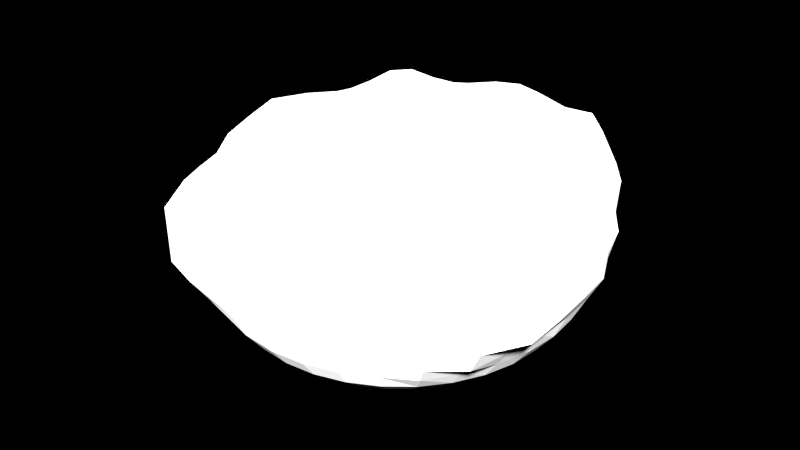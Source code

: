 # Source: wakame.blend  (saved by Blender 2.70.0; exported with 4.5.12 LTS)
import bpy
from mathutils import Matrix  # noqa: F401  (used for matrix-valued properties, if any)

bpy.ops.wm.read_factory_settings(use_empty=True)
scene = bpy.context.scene
scene.name = 'Scene'

# ---- collections
col_collection_1 = bpy.data.collections.new('Collection 1'); scene.collection.children.link(col_collection_1)

# ---- materials (node trees are filled in below, after node groups)
mat_material = bpy.data.materials.new('Material')
mat_material.alpha_threshold = 0.0
mat_material.roughness = 0.5
mat_material.line_color = (0.0, 0.0, 0.0, 1.0)

# ---- material node trees

# ---- world
world_world = bpy.data.worlds.new('World'); scene.world = world_world
world_world.use_nodes = True; world_world.node_tree.nodes.clear()
_N = world_world.node_tree.nodes; _L = world_world.node_tree.links
n0 = _N.new('ShaderNodeOutputWorld'); n0.name = 'World Output'; n0.location = (300, 300)
n0.width = 120
n1 = _N.new('ShaderNodeBackground'); n1.name = 'Background'; n1.location = (10, 300)
n1.width = 150
n2 = _N.new('ShaderNodeRGB'); n2.name = 'RGB'; n2.location = (-180, 300)
n2.outputs[0].default_value = (0.0, 0.0, 0.0, 1.0)
_L.new(n1.outputs[0], n0.inputs[0])
_L.new(n2.outputs[0], n1.inputs[0])
n0.is_active_output = True
world_world.color = (0.0, 0.0, 0.0)
world_world.use_sun_shadow = False
world_world.sun_shadow_jitter_overblur = 0.0
world_world.cycles.sampling_method = 'MANUAL'
world_world.cycles.sample_map_resolution = 256

# ---- meshes
me_sphere = bpy.data.meshes.new('Sphere')
me_sphere.from_pydata([(-0.1917, 0.03845, 0.6529), (-0.3781, 0.07519, 0.6195), (-0.5512, 0.1092, 0.5637), (-0.6964, 0.1385, 0.4719), (-0.8939, 0.171, 0.4275), (-1.102, 0.2085, 0.3669), (-1.113, 0.2106, 0.1832), (-1.092, 0.2071, -0.01967), (-1.003, 0.1994, -0.1455), (-0.9435, 0.1895, -0.2843), (-0.8356, 0.1668, -0.3853), (-0.6936, 0.138, -0.4686), (-0.5449, 0.1084, -0.551), (-0.3753, 0.07466, -0.6122), (-0.1913, 0.03806, -0.65), (-0.1813, 0.07605, 0.6601), (-0.3564, 0.1483, 0.6258), (-0.5184, 0.214, 0.5613), (-0.6605, 0.274, 0.4778), (-0.833, 0.3409, 0.4193), (-1.035, 0.4233, 0.3552), (-1.052, 0.4296, 0.1823), (-1.006, 0.4166, -0.02222), (-0.9813, 0.4123, -0.1703), (-0.927, 0.3907, -0.3095), (-0.8014, 0.3341, -0.3975), (-0.6533, 0.2706, -0.4686), (-0.5133, 0.2126, -0.551), (-0.3536, 0.1464, -0.6122), (-0.1802, 0.07466, -0.65), (-0.1643, 0.1116, 0.6728), (-0.3238, 0.2184, 0.645), (-0.4752, 0.3196, 0.5851), (-0.6089, 0.408, 0.5014), (-0.7488, 0.5003, 0.4178), (-0.8857, 0.5922, 0.3185), (-0.9268, 0.6206, 0.1631), (-0.8939, 0.603, -0.01919), (-0.8664, 0.5812, -0.1603), (-0.8349, 0.5592, -0.3088), (-0.7372, 0.4955, -0.4137), (-0.5891, 0.3938, -0.47), (-0.4619, 0.3087, -0.551), (-0.3182, 0.2126, -0.6122), (-0.1622, 0.1084, -0.65), (3.258e-07, 0.0, -0.6627), (-0.1407, 0.1431, 0.6861), (-0.2797, 0.2816, 0.6689), (-0.4194, 0.4196, 0.6272), (-0.5355, 0.5329, 0.5362), (-0.6483, 0.6469, 0.4274), (-0.7484, 0.7505, 0.3244), (-0.779, 0.7795, 0.1666), (-0.7866, 0.7874, -0.02736), (-0.748, 0.7512, -0.1625), (-0.6864, 0.6844, -0.2844), (-0.6191, 0.6168, -0.4063), (-0.506, 0.5061, -0.4771), (-0.3928, 0.3928, -0.551), (-0.2706, 0.2706, -0.6122), (-0.1379, 0.1379, -0.65), (-0.1112, 0.1689, 0.6961), (-0.2215, 0.3317, 0.6798), (-0.3341, 0.4935, 0.6331), (-0.4196, 0.6205, 0.5326), (-0.5197, 0.7825, 0.4512), (-0.6024, 0.9056, 0.3431), (-0.6143, 0.9231, 0.1734), (-0.6305, 0.9414, -0.02605), (-0.6121, 0.9164, -0.1844), (-0.5461, 0.8187, -0.2864), (-0.4673, 0.6975, -0.3755), (-0.3941, 0.5893, -0.4705), (-0.3087, 0.4619, -0.551), (-0.2126, 0.3182, -0.6122), (-0.1084, 0.1622, -0.65), (-0.07694, 0.188, 0.703), (-0.1519, 0.3651, 0.6703), (-0.2235, 0.5357, 0.6018), (-0.2819, 0.6817, 0.5163), (-0.3557, 0.8622, 0.4541), (-0.4126, 0.9965, 0.3355), (-0.4218, 1.015, 0.1729), (-0.4132, 0.9863, -0.006123), (-0.4146, 0.9863, -0.1726), (-0.3758, 0.9002, -0.2816), (-0.319, 0.7698, -0.3693), (-0.2706, 0.6533, -0.4686), (-0.2126, 0.5133, -0.551), (-0.1464, 0.3536, -0.6122), (-0.07466, 0.1802, -0.65), (-0.03936, 0.1994, 0.7055), (-0.07724, 0.3843, 0.6568), (-0.1127, 0.5656, 0.5913), (-0.1444, 0.7375, 0.5329), (-0.181, 0.9016, 0.4427), (-0.2126, 1.045, 0.3243), (-0.2111, 1.041, 0.1625), (-0.1974, 0.9908, -0.0007687), (-0.1973, 0.9897, -0.1424), (-0.1836, 0.9214, -0.2611), (-0.1622, 0.8155, -0.3682), (-0.1379, 0.6935, -0.4686), (-0.1084, 0.5449, -0.551), (-0.07466, 0.3753, -0.6122), (-0.03806, 0.1913, -0.65), (2.26e-05, 0.2032, 0.7065), (-4.099e-05, 0.3905, 0.6513), (0.0004533, 0.5786, 0.5922), (0.00254, 0.7744, 0.5645), (-0.003676, 0.9215, 0.4457), (-0.006441, 1.03, 0.2991), (-0.001248, 1.036, 0.1471), (0.0004897, 1.014, -0.00328), (0.0004776, 1.011, -0.1403), (-5.646e-05, 0.9359, -0.2581), (2.596e-07, 0.8315, -0.3682), (2.596e-07, 0.7071, -0.4686), (2.819e-07, 0.5556, -0.551), (2.67e-07, 0.3827, -0.6122), (3.229e-07, 0.1951, -0.65), (0.03951, 0.1992, 0.7058), (0.07855, 0.3857, 0.6616), (0.1161, 0.5766, 0.6098), (0.1558, 0.7739, 0.5867), (0.1799, 0.9285, 0.4689), (0.1953, 1.02, 0.2981), (0.202, 1.025, 0.1449), (0.2027, 1.018, -0.006), (0.1964, 0.9929, -0.139), (0.1806, 0.9098, -0.2549), (0.1622, 0.8155, -0.3682), (0.138, 0.6935, -0.4686), (0.1084, 0.5449, -0.551), (0.07466, 0.3753, -0.6122), (0.03806, 0.1913, -0.65), (0.07755, 0.1879, 0.7059), (0.1549, 0.3692, 0.681), (0.2282, 0.5473, 0.6299), (0.3019, 0.7301, 0.5865), (0.3689, 0.8831, 0.4804), (0.3932, 0.9556, 0.2961), (0.4105, 0.9914, 0.1382), (0.4046, 0.9814, -0.005423), (0.3795, 0.9197, -0.133), (0.3536, 0.8536, -0.2536), (0.3182, 0.7682, -0.3682), (0.2706, 0.6533, -0.4686), (0.2126, 0.5133, -0.551), (0.1464, 0.3536, -0.6122), (0.07466, 0.1802, -0.65), (0.1128, 0.1691, 0.706), (0.2249, 0.3371, 0.6933), (0.3324, 0.4957, 0.6469), (0.434, 0.6518, 0.5732), (0.5615, 0.8273, 0.5118), (0.6091, 0.8972, 0.3262), (0.622, 0.9264, 0.1456), (0.5932, 0.8875, 0.0006947), (0.5461, 0.8174, -0.1295), (0.5133, 0.7682, -0.2536), (0.4619, 0.6913, -0.3682), (0.3928, 0.5879, -0.4686), (0.3087, 0.4619, -0.551), (0.2126, 0.3182, -0.6122), (0.1084, 0.1622, -0.65), (0.1439, 0.1438, 0.7076), (0.2848, 0.2871, 0.6925), (0.4187, 0.422, 0.6407), (0.5388, 0.539, 0.5453), (0.7081, 0.6857, 0.4946), (0.7639, 0.7468, 0.3232), (0.7587, 0.7599, 0.1481), (0.7285, 0.731, 0.003155), (0.6939, 0.694, -0.1292), (0.6533, 0.6533, -0.2536), (0.5879, 0.5879, -0.3682), (0.5, 0.5, -0.4686), (0.3928, 0.3928, -0.551), (0.2706, 0.2706, -0.6122), (0.138, 0.1379, -0.65), (0.1696, 0.1133, 0.7094), (0.3307, 0.2217, 0.678), (0.4779, 0.3212, 0.598), (0.6281, 0.4135, 0.5344), (0.7993, 0.5189, 0.462), (0.8884, 0.5779, 0.3219), (0.8751, 0.5779, 0.1544), (0.8354, 0.5577, 0.001352), (0.8155, 0.5449, -0.1293), (0.7682, 0.5133, -0.2536), (0.6913, 0.4619, -0.3682), (0.5879, 0.3928, -0.4686), (0.4619, 0.3087, -0.551), (0.3182, 0.2126, -0.6122), (0.1622, 0.1084, -0.65), (0.1886, 0.07855, 0.7104), (0.3661, 0.1511, 0.6761), (0.526, 0.2183, 0.5787), (0.7005, 0.2859, 0.5441), (0.8227, 0.3375, 0.4247), (0.9458, 0.3892, 0.2972), (0.9894, 0.4064, 0.1545), (0.9541, 0.3928, 0.00526), (0.9064, 0.3754, -0.1292), (0.8536, 0.3536, -0.2536), (0.7682, 0.3182, -0.3682), (0.6533, 0.2706, -0.4686), (0.5133, 0.2126, -0.551), (0.3536, 0.1464, -0.6122), (0.1802, 0.07466, -0.65), (0.2002, 0.04066, 0.7092), (0.3915, 0.07636, 0.6828), (0.5647, 0.1108, 0.5929), (0.7341, 0.1454, 0.5291), (0.8617, 0.1676, 0.4099), (0.9648, 0.1893, 0.2824), (1.051, 0.207, 0.1476), (1.042, 0.2061, 0.006293), (0.9695, 0.1927, -0.1288), (0.9061, 0.1802, -0.2536), (0.8155, 0.1622, -0.3682), (0.6935, 0.1379, -0.4686), (0.5449, 0.1084, -0.551), (0.3753, 0.07466, -0.6122), (0.1913, 0.03806, -0.65), (0.2039, 0.0006955, 0.7062), (0.4052, -0.000752, 0.7003), (0.5972, -0.0001213, 0.6377), (0.7507, 0.001855, 0.5344), (0.9209, 0.0006397, 0.4375), (1.08, -0.005211, 0.3465), (1.121, -0.0004845, 0.1717), (1.067, 0.002107, 0.0088), (0.9838, 8.265e-05, -0.1292), (0.9239, -1.558e-07, -0.2536), (0.8315, 1.53e-07, -0.3682), (0.7071, 1.887e-08, -0.4686), (0.5556, 7.102e-08, -0.551), (0.3827, 6.357e-08, -0.6122), (0.1951, 2.632e-08, -0.65), (0.1997, -0.03964, 0.7024), (0.4012, -0.08009, 0.7122), (0.604, -0.1195, 0.6759), (0.742, -0.15, 0.5459), (0.8644, -0.1713, 0.4044), (1.076, -0.2182, 0.3471), (1.152, -0.2427, 0.1978), (1.086, -0.2215, 0.008062), (0.9827, -0.1968, -0.131), (0.9071, -0.1805, -0.2538), (0.8155, -0.1622, -0.3682), (0.6935, -0.1379, -0.4686), (0.5449, -0.1084, -0.551), (0.3753, -0.07466, -0.6122), (0.1913, -0.03806, -0.65), (0.1876, -0.07826, 0.6999), (0.3792, -0.158, 0.7193), (0.5687, -0.2326, 0.6781), (0.7143, -0.2956, 0.5662), (0.7994, -0.3348, 0.4073), (0.9738, -0.4065, 0.3027), (1.123, -0.4749, 0.1821), (1.101, -0.47, 0.01531), (0.9409, -0.3918, -0.133), (0.8541, -0.3538, -0.2537), (0.7682, -0.3182, -0.3682), (0.6533, -0.2706, -0.4686), (0.5133, -0.2126, -0.551), (0.3536, -0.1464, -0.6122), (0.1802, -0.07466, -0.65), (0.1687, -0.1135, 0.7002), (0.3401, -0.2271, 0.7146), (0.4928, -0.327, 0.6372), (0.6173, -0.4113, 0.5197), (0.7043, -0.4711, 0.385), (0.7819, -0.5238, 0.2616), (0.9398, -0.628, 0.1429), (0.9738, -0.6551, -0.002543), (0.8873, -0.6002, -0.1463), (0.7729, -0.5175, -0.2561), (0.6913, -0.4619, -0.3682), (0.5879, -0.3928, -0.4686), (0.4619, -0.3087, -0.551), (0.3182, -0.2126, -0.6122), (0.1622, -0.1084, -0.65), (0.1435, -0.1441, 0.7018), (0.2868, -0.285, 0.6991), (0.4138, -0.4151, 0.6215), (0.5211, -0.523, 0.5164), (0.6121, -0.6158, 0.3981), (0.6814, -0.683, 0.2752), (0.7267, -0.7283, 0.1414), (0.7605, -0.7575, -0.006554), (0.7348, -0.7319, -0.147), (0.6646, -0.6643, -0.2611), (0.5884, -0.5884, -0.3685), (0.5, -0.5, -0.4686), (0.3928, -0.3928, -0.551), (0.2706, -0.2706, -0.6122), (0.138, -0.1379, -0.65), (0.1129, -0.1686, 0.7005), (0.2231, -0.3313, 0.6801), (0.3262, -0.4876, 0.622), (0.4147, -0.6196, 0.5194), (0.4993, -0.7522, 0.4264), (0.542, -0.8115, 0.2851), (0.5751, -0.8585, 0.1415), (0.5758, -0.8606, 0.005055), (0.5469, -0.8182, -0.1294), (0.5136, -0.7685, -0.2539), (0.4619, -0.6913, -0.3682), (0.3928, -0.5879, -0.4686), (0.3087, -0.4619, -0.551), (0.2126, -0.3182, -0.6122), (0.1084, -0.1622, -0.65), (0.07792, -0.1861, 0.6949), (0.1526, -0.3657, 0.6657), (0.2241, -0.5379, 0.6138), (0.2828, -0.6807, 0.5059), (0.3513, -0.8452, 0.4355), (0.3843, -0.9286, 0.3069), (0.3857, -0.93, 0.1405), (0.3853, -0.9284, 0.0009111), (0.3754, -0.9062, -0.1293), (0.3536, -0.8536, -0.2536), (0.3182, -0.7682, -0.3682), (0.2706, -0.6533, -0.4686), (0.2126, -0.5133, -0.551), (0.1464, -0.3536, -0.6122), (0.07466, -0.1802, -0.65), (0.04009, -0.1963, 0.6864), (0.07764, -0.3865, 0.6542), (0.1132, -0.5634, 0.5974), (0.1418, -0.7074, 0.4878), (0.1797, -0.8766, 0.4183), (0.207, -1.015, 0.3195), (0.2078, -1.038, 0.1639), (0.1961, -0.9858, 0.001815), (0.1913, -0.9619, -0.1293), (0.1802, -0.9061, -0.2536), (0.1622, -0.8155, -0.3682), (0.138, -0.6935, -0.4686), (0.1084, -0.5449, -0.551), (0.07466, -0.3753, -0.6122), (0.03806, -0.1913, -0.65), (0.0009786, -0.1991, 0.6788), (0.0006714, -0.3923, 0.6437), (0.0002672, -0.5676, 0.5822), (0.0003469, -0.7092, 0.4716), (0.003294, -0.8619, 0.3914), (0.006046, -1.02, 0.3052), (0.003621, -1.063, 0.1586), (-0.001442, -1.028, 0.00253), (-0.000191, -0.9825, -0.1295), (2.745e-07, -0.9239, -0.2536), (4.682e-07, -0.8315, -0.3682), (3.192e-07, -0.7071, -0.4686), (3.266e-07, -0.5556, -0.551), (4.011e-07, -0.3827, -0.6122), (3.341e-07, -0.1951, -0.65), (-0.03813, -0.1945, 0.6728), (-0.0761, -0.3823, 0.6358), (-0.1099, -0.5533, 0.573), (-0.1381, -0.6939, 0.4692), (-0.1649, -0.8304, 0.3771), (-0.1936, -0.9751, 0.2895), (-0.2065, -1.034, 0.1485), (-0.2059, -1.028, -0.004017), (-0.1929, -0.9685, -0.1301), (-0.1802, -0.9061, -0.2536), (-0.1622, -0.8155, -0.3682), (-0.1379, -0.6935, -0.4686), (-0.1084, -0.5449, -0.551), (-0.07466, -0.3753, -0.6122), (-0.03806, -0.1913, -0.65), (0.0001384, 0.0002902, 0.6663), (-0.07567, -0.1827, 0.6679), (-0.1523, -0.3598, 0.6441), (-0.2149, -0.5187, 0.5657), (-0.2753, -0.662, 0.482), (-0.3342, -0.8004, 0.3971), (-0.3882, -0.932, 0.2996), (-0.4165, -1.004, 0.1569), (-0.4186, -1.011, -0.009178), (-0.3847, -0.9286, -0.1341), (-0.3536, -0.8536, -0.2536), (-0.3182, -0.7682, -0.3682), (-0.2706, -0.6533, -0.4686), (-0.2126, -0.5133, -0.551), (-0.1464, -0.3536, -0.6122), (-0.07466, -0.1802, -0.65), (-0.11, -0.1642, 0.6644), (-0.2252, -0.3277, 0.6683), (-0.3202, -0.4735, 0.5935), (-0.4078, -0.6093, 0.5098), (-0.4945, -0.7398, 0.4211), (-0.5665, -0.8449, 0.3068), (-0.6282, -0.9324, 0.1619), (-0.6325, -0.9413, -0.007364), (-0.5717, -0.8545, -0.141), (-0.5139, -0.769, -0.2539), (-0.4619, -0.6913, -0.3682), (-0.3928, -0.5879, -0.4686), (-0.3087, -0.4619, -0.551), (-0.2126, -0.3182, -0.6122), (-0.1084, -0.1622, -0.65), (-0.1395, -0.1393, 0.6602), (-0.2884, -0.2834, 0.6863), (-0.4198, -0.4128, 0.6416), (-0.5222, -0.5215, 0.5249), (-0.6203, -0.6224, 0.4105), (-0.7396, -0.7358, 0.3131), (-0.8184, -0.8089, 0.1684), (-0.8123, -0.8001, -0.001846), (-0.7199, -0.7178, -0.137), (-0.6536, -0.6536, -0.2537), (-0.5879, -0.5879, -0.3682), (-0.5, -0.5, -0.4686), (-0.3928, -0.3928, -0.551), (-0.2706, -0.2706, -0.6122), (-0.1379, -0.1379, -0.65), (-0.1632, -0.1091, 0.6555), (-0.3351, -0.2243, 0.6789), (-0.4923, -0.3278, 0.6463), (-0.6075, -0.4075, 0.5137), (-0.7141, -0.4801, 0.3938), (-0.8359, -0.564, 0.293), (-0.9172, -0.6165, 0.1518), (-0.924, -0.6183, -0.007034), (-0.847, -0.5662, -0.1365), (-0.7684, -0.5134, -0.2537), (-0.6913, -0.4619, -0.3682), (-0.5879, -0.3928, -0.4686), (-0.4619, -0.3087, -0.551), (-0.3182, -0.2126, -0.6122), (-0.1622, -0.1084, -0.65), (-0.1806, -0.0749, 0.6518), (-0.3613, -0.1515, 0.641), (-0.5333, -0.2237, 0.6104), (-0.6614, -0.2752, 0.4876), (-0.7954, -0.3332, 0.3928), (-0.9078, -0.3799, 0.289), (-0.9695, -0.4019, 0.14), (-0.9653, -0.3983, -0.002705), (-0.9102, -0.3768, -0.1302), (-0.8536, -0.3536, -0.2536), (-0.7682, -0.3182, -0.3682), (-0.6533, -0.2706, -0.4686), (-0.5133, -0.2126, -0.551), (-0.3536, -0.1464, -0.6122), (-0.1802, -0.07466, -0.65), (-0.1914, -0.0381, 0.6503), (-0.3766, -0.07506, 0.616), (-0.5502, -0.1106, 0.5654), (-0.6948, -0.1385, 0.4715), (-0.8741, -0.1758, 0.4092), (-1.012, -0.2046, 0.3127), (-1.098, -0.2247, 0.1451), (-1.101, -0.2238, -0.0185), (-0.9804, -0.1953, -0.1334), (-0.9066, -0.1803, -0.2539), (-0.8157, -0.1622, -0.3684), (-0.6935, -0.1379, -0.4686), (-0.5449, -0.1084, -0.551), (-0.3753, -0.07466, -0.6122), (-0.1913, -0.03806, -0.65), (-0.1951, 4.819e-05, 0.6503), (-0.3847, 0.0001874, 0.6165), (-0.5593, 0.0003893, 0.5588), (-0.7079, -3.887e-05, 0.4693), (-0.9062, -0.00502, 0.423), (-1.066, -0.008952, 0.334), (-1.129, -0.01175, 0.1551), (-1.145, -0.01358, -0.02893), (-1.015, -0.002626, -0.1404), (-0.9399, 0.001285, -0.2672), (-0.8397, 0.0006116, -0.3753), (-0.7071, 1.9e-07, -0.4686), (-0.5556, -1.094e-08, -0.551), (-0.3827, -5.564e-08, -0.6122), (-0.1951, -7.212e-09, -0.65)], [], [(3, 2, 17, 18), (14, 13, 28, 29), (1, 0, 15, 16), (12, 11, 26, 27), (10, 9, 24, 25), (8, 7, 22, 23), (6, 5, 20, 21), (4, 3, 18, 19), (2, 1, 16, 17), (13, 12, 27, 28), (11, 10, 25, 26), (9, 8, 23, 24), (7, 6, 21, 22), (5, 4, 19, 20), (18, 17, 32, 33), (29, 28, 43, 44), (16, 15, 30, 31), (27, 26, 41, 42), (25, 24, 39, 40), (23, 22, 37, 38), (21, 20, 35, 36), (19, 18, 33, 34), (17, 16, 31, 32), (28, 27, 42, 43), (26, 25, 40, 41), (24, 23, 38, 39), (22, 21, 36, 37), (20, 19, 34, 35), (33, 32, 48, 49), (44, 43, 59, 60), (31, 30, 46, 47), (42, 41, 57, 58), (40, 39, 55, 56), (38, 37, 53, 54), (36, 35, 51, 52), (34, 33, 49, 50), (32, 31, 47, 48), (43, 42, 58, 59), (41, 40, 56, 57), (39, 38, 54, 55), (37, 36, 52, 53), (35, 34, 50, 51), (49, 48, 63, 64), (60, 59, 74, 75), (47, 46, 61, 62), (58, 57, 72, 73), (56, 55, 70, 71), (54, 53, 68, 69), (52, 51, 66, 67), (50, 49, 64, 65), (48, 47, 62, 63), (59, 58, 73, 74), (57, 56, 71, 72), (55, 54, 69, 70), (53, 52, 67, 68), (51, 50, 65, 66), (64, 63, 78, 79), (75, 74, 89, 90), (62, 61, 76, 77), (73, 72, 87, 88), (71, 70, 85, 86), (69, 68, 83, 84), (67, 66, 81, 82), (65, 64, 79, 80), (63, 62, 77, 78), (74, 73, 88, 89), (72, 71, 86, 87), (70, 69, 84, 85), (68, 67, 82, 83), (66, 65, 80, 81), (79, 78, 93, 94), (90, 89, 104, 105), (77, 76, 91, 92), (88, 87, 102, 103), (86, 85, 100, 101), (84, 83, 98, 99), (82, 81, 96, 97), (80, 79, 94, 95), (78, 77, 92, 93), (89, 88, 103, 104), (87, 86, 101, 102), (85, 84, 99, 100), (83, 82, 97, 98), (81, 80, 95, 96), (94, 93, 108, 109), (105, 104, 119, 120), (92, 91, 106, 107), (103, 102, 117, 118), (101, 100, 115, 116), (99, 98, 113, 114), (97, 96, 111, 112), (95, 94, 109, 110), (93, 92, 107, 108), (104, 103, 118, 119), (102, 101, 116, 117), (100, 99, 114, 115), (98, 97, 112, 113), (96, 95, 110, 111), (109, 108, 123, 124), (120, 119, 134, 135), (107, 106, 121, 122), (118, 117, 132, 133), (116, 115, 130, 131), (114, 113, 128, 129), (112, 111, 126, 127), (110, 109, 124, 125), (108, 107, 122, 123), (119, 118, 133, 134), (117, 116, 131, 132), (115, 114, 129, 130), (113, 112, 127, 128), (111, 110, 125, 126), (124, 123, 138, 139), (135, 134, 149, 150), (122, 121, 136, 137), (133, 132, 147, 148), (131, 130, 145, 146), (129, 128, 143, 144), (127, 126, 141, 142), (125, 124, 139, 140), (123, 122, 137, 138), (134, 133, 148, 149), (132, 131, 146, 147), (130, 129, 144, 145), (128, 127, 142, 143), (126, 125, 140, 141), (139, 138, 153, 154), (150, 149, 164, 165), (137, 136, 151, 152), (148, 147, 162, 163), (146, 145, 160, 161), (144, 143, 158, 159), (142, 141, 156, 157), (140, 139, 154, 155), (138, 137, 152, 153), (149, 148, 163, 164), (147, 146, 161, 162), (145, 144, 159, 160), (143, 142, 157, 158), (141, 140, 155, 156), (154, 153, 168, 169), (165, 164, 179, 180), (152, 151, 166, 167), (163, 162, 177, 178), (161, 160, 175, 176), (159, 158, 173, 174), (157, 156, 171, 172), (155, 154, 169, 170), (153, 152, 167, 168), (164, 163, 178, 179), (162, 161, 176, 177), (160, 159, 174, 175), (158, 157, 172, 173), (156, 155, 170, 171), (169, 168, 183, 184), (180, 179, 194, 195), (167, 166, 181, 182), (178, 177, 192, 193), (176, 175, 190, 191), (174, 173, 188, 189), (172, 171, 186, 187), (170, 169, 184, 185), (168, 167, 182, 183), (179, 178, 193, 194), (177, 176, 191, 192), (175, 174, 189, 190), (173, 172, 187, 188), (171, 170, 185, 186), (184, 183, 198, 199), (195, 194, 209, 210), (182, 181, 196, 197), (193, 192, 207, 208), (191, 190, 205, 206), (189, 188, 203, 204), (187, 186, 201, 202), (185, 184, 199, 200), (183, 182, 197, 198), (194, 193, 208, 209), (192, 191, 206, 207), (190, 189, 204, 205), (188, 187, 202, 203), (186, 185, 200, 201), (199, 198, 213, 214), (210, 209, 224, 225), (197, 196, 211, 212), (208, 207, 222, 223), (206, 205, 220, 221), (204, 203, 218, 219), (202, 201, 216, 217), (200, 199, 214, 215), (198, 197, 212, 213), (209, 208, 223, 224), (207, 206, 221, 222), (205, 204, 219, 220), (203, 202, 217, 218), (201, 200, 215, 216), (214, 213, 228, 229), (225, 224, 239, 240), (212, 211, 226, 227), (223, 222, 237, 238), (221, 220, 235, 236), (219, 218, 233, 234), (217, 216, 231, 232), (215, 214, 229, 230), (213, 212, 227, 228), (224, 223, 238, 239), (222, 221, 236, 237), (220, 219, 234, 235), (218, 217, 232, 233), (216, 215, 230, 231), (229, 228, 243, 244), (240, 239, 254, 255), (227, 226, 241, 242), (238, 237, 252, 253), (236, 235, 250, 251), (234, 233, 248, 249), (232, 231, 246, 247), (230, 229, 244, 245), (228, 227, 242, 243), (239, 238, 253, 254), (237, 236, 251, 252), (235, 234, 249, 250), (233, 232, 247, 248), (231, 230, 245, 246), (244, 243, 258, 259), (255, 254, 269, 270), (242, 241, 256, 257), (253, 252, 267, 268), (251, 250, 265, 266), (249, 248, 263, 264), (247, 246, 261, 262), (245, 244, 259, 260), (243, 242, 257, 258), (254, 253, 268, 269), (252, 251, 266, 267), (250, 249, 264, 265), (248, 247, 262, 263), (246, 245, 260, 261), (259, 258, 273, 274), (270, 269, 284, 285), (257, 256, 271, 272), (268, 267, 282, 283), (266, 265, 280, 281), (264, 263, 278, 279), (262, 261, 276, 277), (260, 259, 274, 275), (258, 257, 272, 273), (269, 268, 283, 284), (267, 266, 281, 282), (265, 264, 279, 280), (263, 262, 277, 278), (261, 260, 275, 276), (274, 273, 288, 289), (285, 284, 299, 300), (272, 271, 286, 287), (283, 282, 297, 298), (281, 280, 295, 296), (279, 278, 293, 294), (277, 276, 291, 292), (275, 274, 289, 290), (273, 272, 287, 288), (284, 283, 298, 299), (282, 281, 296, 297), (280, 279, 294, 295), (278, 277, 292, 293), (276, 275, 290, 291), (289, 288, 303, 304), (300, 299, 314, 315), (287, 286, 301, 302), (298, 297, 312, 313), (296, 295, 310, 311), (294, 293, 308, 309), (292, 291, 306, 307), (290, 289, 304, 305), (288, 287, 302, 303), (299, 298, 313, 314), (297, 296, 311, 312), (295, 294, 309, 310), (293, 292, 307, 308), (291, 290, 305, 306), (304, 303, 318, 319), (315, 314, 329, 330), (302, 301, 316, 317), (313, 312, 327, 328), (311, 310, 325, 326), (309, 308, 323, 324), (307, 306, 321, 322), (305, 304, 319, 320), (303, 302, 317, 318), (314, 313, 328, 329), (312, 311, 326, 327), (310, 309, 324, 325), (308, 307, 322, 323), (306, 305, 320, 321), (319, 318, 333, 334), (330, 329, 344, 345), (317, 316, 331, 332), (328, 327, 342, 343), (326, 325, 340, 341), (324, 323, 338, 339), (322, 321, 336, 337), (320, 319, 334, 335), (318, 317, 332, 333), (329, 328, 343, 344), (327, 326, 341, 342), (325, 324, 339, 340), (323, 322, 337, 338), (321, 320, 335, 336), (334, 333, 348, 349), (345, 344, 359, 360), (332, 331, 346, 347), (343, 342, 357, 358), (341, 340, 355, 356), (339, 338, 353, 354), (337, 336, 351, 352), (335, 334, 349, 350), (333, 332, 347, 348), (344, 343, 358, 359), (342, 341, 356, 357), (340, 339, 354, 355), (338, 337, 352, 353), (336, 335, 350, 351), (349, 348, 363, 364), (360, 359, 374, 375), (347, 346, 361, 362), (358, 357, 372, 373), (356, 355, 370, 371), (354, 353, 368, 369), (352, 351, 366, 367), (350, 349, 364, 365), (348, 347, 362, 363), (359, 358, 373, 374), (357, 356, 371, 372), (355, 354, 369, 370), (353, 352, 367, 368), (351, 350, 365, 366), (364, 363, 379, 380), (375, 374, 390, 391), (362, 361, 377, 378), (373, 372, 388, 389), (371, 370, 386, 387), (369, 368, 384, 385), (367, 366, 382, 383), (365, 364, 380, 381), (363, 362, 378, 379), (374, 373, 389, 390), (372, 371, 387, 388), (370, 369, 385, 386), (368, 367, 383, 384), (366, 365, 381, 382), (380, 379, 394, 395), (391, 390, 405, 406), (378, 377, 392, 393), (389, 388, 403, 404), (387, 386, 401, 402), (385, 384, 399, 400), (383, 382, 397, 398), (381, 380, 395, 396), (379, 378, 393, 394), (390, 389, 404, 405), (388, 387, 402, 403), (386, 385, 400, 401), (384, 383, 398, 399), (382, 381, 396, 397), (395, 394, 409, 410), (406, 405, 420, 421), (393, 392, 407, 408), (404, 403, 418, 419), (402, 401, 416, 417), (400, 399, 414, 415), (398, 397, 412, 413), (396, 395, 410, 411), (394, 393, 408, 409), (405, 404, 419, 420), (403, 402, 417, 418), (401, 400, 415, 416), (399, 398, 413, 414), (397, 396, 411, 412), (410, 409, 424, 425), (421, 420, 435, 436), (408, 407, 422, 423), (419, 418, 433, 434), (417, 416, 431, 432), (415, 414, 429, 430), (413, 412, 427, 428), (411, 410, 425, 426), (409, 408, 423, 424), (420, 419, 434, 435), (418, 417, 432, 433), (416, 415, 430, 431), (414, 413, 428, 429), (412, 411, 426, 427), (425, 424, 439, 440), (436, 435, 450, 451), (423, 422, 437, 438), (434, 433, 448, 449), (432, 431, 446, 447), (430, 429, 444, 445), (428, 427, 442, 443), (426, 425, 440, 441), (424, 423, 438, 439), (435, 434, 449, 450), (433, 432, 447, 448), (431, 430, 445, 446), (429, 428, 443, 444), (427, 426, 441, 442), (440, 439, 454, 455), (451, 450, 465, 466), (438, 437, 452, 453), (449, 448, 463, 464), (447, 446, 461, 462), (445, 444, 459, 460), (443, 442, 457, 458), (441, 440, 455, 456), (439, 438, 453, 454), (450, 449, 464, 465), (448, 447, 462, 463), (446, 445, 460, 461), (444, 443, 458, 459), (442, 441, 456, 457), (455, 454, 469, 470), (466, 465, 480, 481), (453, 452, 467, 468), (464, 463, 478, 479), (462, 461, 476, 477), (460, 459, 474, 475), (458, 457, 472, 473), (456, 455, 470, 471), (454, 453, 468, 469), (465, 464, 479, 480), (463, 462, 477, 478), (461, 460, 475, 476), (459, 458, 473, 474), (457, 456, 471, 472), (475, 474, 7, 8), (473, 472, 5, 6), (471, 470, 3, 4), (45, 481, 14), (469, 468, 1, 2), (480, 479, 12, 13), (467, 376, 0), (478, 477, 10, 11), (476, 475, 8, 9), (474, 473, 6, 7), (472, 471, 4, 5), (470, 469, 2, 3), (481, 480, 13, 14), (468, 467, 0, 1), (479, 478, 11, 12), (477, 476, 9, 10), (45, 14, 29), (0, 376, 15), (45, 29, 44), (15, 376, 30), (45, 44, 60), (30, 376, 46), (45, 60, 75), (46, 376, 61), (45, 75, 90), (61, 376, 76), (45, 90, 105), (76, 376, 91), (45, 105, 120), (91, 376, 106), (45, 120, 135), (106, 376, 121), (45, 135, 150), (121, 376, 136), (45, 150, 165), (136, 376, 151), (45, 165, 180), (151, 376, 166), (45, 180, 195), (166, 376, 181), (45, 195, 210), (181, 376, 196), (45, 210, 225), (196, 376, 211), (45, 225, 240), (211, 376, 226), (45, 240, 255), (226, 376, 241), (45, 255, 270), (241, 376, 256), (45, 270, 285), (256, 376, 271), (45, 285, 300), (271, 376, 286), (45, 300, 315), (286, 376, 301), (45, 315, 330), (301, 376, 316), (45, 330, 345), (316, 376, 331), (45, 345, 360), (331, 376, 346), (45, 360, 375), (346, 376, 361), (45, 375, 391), (361, 376, 377), (45, 391, 406), (377, 376, 392), (45, 406, 421), (392, 376, 407), (45, 421, 436), (407, 376, 422), (45, 436, 451), (422, 376, 437), (45, 451, 466), (437, 376, 452), (45, 466, 481), (452, 376, 467)])
_uv = me_sphere.uv_layers.new(name='UVMap')
_uv.uv.foreach_set('vector', [1.007, 0.8008, 1.011, 0.8631, 0.9579, 0.863, 0.9624, 0.8008, 0.9921, 0.2079, 0.9951, 0.2928, 0.9743, 0.2928, 0.9773, 0.2079, 1.026, 0.936, 1.425, 0.9754, 0.5444, 0.9754, 0.9427, 0.936, 0.9968, 0.3662, 0.998, 0.4285, 0.9713, 0.4285, 0.9725, 0.3662, 0.999, 0.4821, 0.9998, 0.5295, 0.9695, 0.5295, 0.9704, 0.4821, 1.001, 0.573, 1.001, 0.6147, 0.968, 0.6147, 0.9688, 0.573, 1.002, 0.6564, 1.003, 0.6999, 0.966, 0.6999, 0.9671, 0.6564, 1.005, 0.7473, 1.007, 0.8008, 0.9624, 0.8008, 0.9646, 0.7473, 1.011, 0.8631, 1.026, 0.936, 0.9427, 0.936, 0.9579, 0.863, 0.9951, 0.2928, 0.9968, 0.3662, 0.9725, 0.3662, 0.9743, 0.2928, 0.998, 0.4285, 0.999, 0.4821, 0.9704, 0.4821, 0.9713, 0.4285, 0.9998, 0.5295, 1.001, 0.573, 0.9688, 0.573, 0.9695, 0.5295, 1.001, 0.6147, 1.002, 0.6564, 0.9671, 0.6564, 0.968, 0.6147, 1.003, 0.6999, 1.005, 0.7473, 0.9646, 0.7473, 0.966, 0.6999, 0.9624, 0.8008, 0.9579, 0.863, 0.9065, 0.8559, 0.9187, 0.7947, 0.9773, 0.2079, 0.9743, 0.2928, 0.9535, 0.2899, 0.9626, 0.2058, 0.9427, 0.936, 0.5444, 0.9754, 0.6111, 0.9626, 0.8693, 0.9254, 0.9725, 0.3662, 0.9713, 0.4285, 0.9446, 0.4248, 0.9483, 0.3628, 0.9704, 0.4821, 0.9695, 0.5295, 0.9394, 0.5253, 0.9418, 0.4781, 0.9688, 0.573, 0.968, 0.6147, 0.9347, 0.6101, 0.9371, 0.5686, 0.9671, 0.6564, 0.966, 0.6999, 0.9291, 0.6948, 0.9322, 0.6516, 0.9646, 0.7473, 0.9624, 0.8008, 0.9187, 0.7947, 0.925, 0.7418, 0.9579, 0.863, 0.9427, 0.936, 0.8693, 0.9254, 0.9065, 0.8559, 0.9743, 0.2928, 0.9725, 0.3662, 0.9483, 0.3628, 0.9535, 0.2899, 0.9713, 0.4285, 0.9704, 0.4821, 0.9418, 0.4781, 0.9446, 0.4248, 0.9695, 0.5295, 0.9688, 0.573, 0.9371, 0.5686, 0.9394, 0.5253, 0.968, 0.6147, 0.9671, 0.6564, 0.9322, 0.6516, 0.9347, 0.6101, 0.966, 0.6999, 0.9646, 0.7473, 0.925, 0.7418, 0.9291, 0.6948, 0.9187, 0.7947, 0.9065, 0.8559, 0.86, 0.8427, 0.8773, 0.7833, 0.9626, 0.2058, 0.9535, 0.2899, 0.9327, 0.2841, 0.948, 0.2017, 0.8693, 0.9254, 0.6111, 0.9626, 0.6318, 0.9456, 0.8143, 0.908, 0.9483, 0.3628, 0.9446, 0.4248, 0.918, 0.4176, 0.924, 0.3562, 0.9418, 0.4781, 0.9394, 0.5253, 0.9094, 0.5171, 0.9134, 0.4704, 0.9371, 0.5686, 0.9347, 0.6101, 0.902, 0.6011, 0.9057, 0.5601, 0.9322, 0.6516, 0.9291, 0.6948, 0.8931, 0.6849, 0.898, 0.6422, 0.925, 0.7418, 0.9187, 0.7947, 0.8773, 0.7833, 0.8868, 0.7313, 0.9065, 0.8559, 0.8693, 0.9254, 0.8143, 0.908, 0.86, 0.8427, 0.9535, 0.2899, 0.9483, 0.3628, 0.924, 0.3562, 0.9327, 0.2841, 0.9446, 0.4248, 0.9418, 0.4781, 0.9134, 0.4704, 0.918, 0.4176, 0.9394, 0.5253, 0.9371, 0.5686, 0.9057, 0.5601, 0.9094, 0.5171, 0.9347, 0.6101, 0.9322, 0.6516, 0.898, 0.6422, 0.902, 0.6011, 0.9291, 0.6948, 0.925, 0.7418, 0.8868, 0.7313, 0.8931, 0.6849, 0.8773, 0.7833, 0.86, 0.8427, 0.8189, 0.8252, 0.839, 0.7675, 0.948, 0.2017, 0.9327, 0.2841, 0.9119, 0.2757, 0.9335, 0.1957, 0.8143, 0.908, 0.6318, 0.9456, 0.6353, 0.9278, 0.773, 0.8874, 0.924, 0.3562, 0.918, 0.4176, 0.8916, 0.4069, 0.8998, 0.3464, 0.9134, 0.4704, 0.9094, 0.5171, 0.8799, 0.5053, 0.8852, 0.4591, 0.9057, 0.5601, 0.902, 0.6011, 0.87, 0.5883, 0.8749, 0.5477, 0.898, 0.6422, 0.8931, 0.6849, 0.8585, 0.6709, 0.8647, 0.6288, 0.8868, 0.7313, 0.8773, 0.7833, 0.839, 0.7675, 0.8506, 0.7165, 0.86, 0.8427, 0.8143, 0.908, 0.773, 0.8874, 0.8189, 0.8252, 0.9327, 0.2841, 0.924, 0.3562, 0.8998, 0.3464, 0.9119, 0.2757, 0.918, 0.4176, 0.9134, 0.4704, 0.8852, 0.4591, 0.8916, 0.4069, 0.9094, 0.5171, 0.9057, 0.5601, 0.8749, 0.5477, 0.8799, 0.5053, 0.902, 0.6011, 0.898, 0.6422, 0.8647, 0.6288, 0.87, 0.5883, 0.8931, 0.6849, 0.8868, 0.7313, 0.8506, 0.7165, 0.8585, 0.6709, 0.839, 0.7675, 0.8189, 0.8252, 0.7829, 0.8049, 0.8038, 0.7485, 0.9335, 0.1957, 0.9119, 0.2757, 0.8911, 0.2646, 0.9193, 0.1877, 0.773, 0.8874, 0.6353, 0.9278, 0.6313, 0.9099, 0.7401, 0.8655, 0.8998, 0.3464, 0.8916, 0.4069, 0.8651, 0.3932, 0.8755, 0.3337, 0.8852, 0.4591, 0.8799, 0.5053, 0.8507, 0.4902, 0.8573, 0.4446, 0.8749, 0.5477, 0.87, 0.5883, 0.8388, 0.5721, 0.8447, 0.5321, 0.8647, 0.6288, 0.8585, 0.6709, 0.8255, 0.6537, 0.8326, 0.6121, 0.8506, 0.7165, 0.839, 0.7675, 0.8038, 0.7485, 0.8164, 0.6985, 0.8189, 0.8252, 0.773, 0.8874, 0.7401, 0.8655, 0.7829, 0.8049, 0.9119, 0.2757, 0.8998, 0.3464, 0.8755, 0.3337, 0.8911, 0.2646, 0.8916, 0.4069, 0.8852, 0.4591, 0.8573, 0.4446, 0.8651, 0.3932, 0.8799, 0.5053, 0.8749, 0.5477, 0.8447, 0.5321, 0.8507, 0.4902, 0.87, 0.5883, 0.8647, 0.6288, 0.8326, 0.6121, 0.8388, 0.5721, 0.8585, 0.6709, 0.8506, 0.7165, 0.8164, 0.6985, 0.8255, 0.6537, 0.8038, 0.7485, 0.7829, 0.8049, 0.7507, 0.7833, 0.7712, 0.7276, 0.9193, 0.1877, 0.8911, 0.2646, 0.8703, 0.2512, 0.9054, 0.178, 0.7401, 0.8655, 0.6313, 0.9099, 0.6236, 0.8926, 0.7121, 0.8434, 0.8755, 0.3337, 0.8651, 0.3932, 0.8387, 0.3768, 0.8512, 0.3184, 0.8573, 0.4446, 0.8507, 0.4902, 0.8219, 0.4724, 0.8295, 0.4274, 0.8447, 0.5321, 0.8388, 0.5721, 0.8084, 0.5534, 0.815, 0.5138, 0.8326, 0.6121, 0.8255, 0.6537, 0.7938, 0.6339, 0.8015, 0.5929, 0.8164, 0.6985, 0.8038, 0.7485, 0.7712, 0.7276, 0.7842, 0.6783, 0.7829, 0.8049, 0.7401, 0.8655, 0.7121, 0.8434, 0.7507, 0.7833, 0.8911, 0.2646, 0.8755, 0.3337, 0.8512, 0.3184, 0.8703, 0.2512, 0.8651, 0.3932, 0.8573, 0.4446, 0.8295, 0.4274, 0.8387, 0.3768, 0.8507, 0.4902, 0.8447, 0.5321, 0.815, 0.5138, 0.8219, 0.4724, 0.8388, 0.5721, 0.8326, 0.6121, 0.8015, 0.5929, 0.8084, 0.5534, 0.8255, 0.6537, 0.8164, 0.6985, 0.7842, 0.6783, 0.7938, 0.6339, 0.7712, 0.7276, 0.7507, 0.7833, 0.7214, 0.7611, 0.7408, 0.7057, 0.9054, 0.178, 0.8703, 0.2512, 0.8492, 0.2355, 0.892, 0.1666, 0.7121, 0.8434, 0.6236, 0.8926, 0.6138, 0.8761, 0.687, 0.8218, 0.8512, 0.3184, 0.8387, 0.3768, 0.8121, 0.3582, 0.8265, 0.3009, 0.8295, 0.4274, 0.8219, 0.4724, 0.7932, 0.4526, 0.8017, 0.4081, 0.815, 0.5138, 0.8084, 0.5534, 0.7787, 0.5328, 0.7858, 0.4935, 0.8015, 0.5929, 0.7938, 0.6339, 0.7633, 0.6127, 0.7714, 0.5719, 0.7842, 0.6783, 0.7712, 0.7276, 0.7408, 0.7057, 0.7536, 0.6567, 0.7507, 0.7833, 0.7121, 0.8434, 0.687, 0.8218, 0.7214, 0.7611, 0.8703, 0.2512, 0.8512, 0.3184, 0.8265, 0.3009, 0.8492, 0.2355, 0.8387, 0.3768, 0.8295, 0.4274, 0.8017, 0.4081, 0.8121, 0.3582, 0.8219, 0.4724, 0.815, 0.5138, 0.7858, 0.4935, 0.7932, 0.4526, 0.8084, 0.5534, 0.8015, 0.5929, 0.7714, 0.5719, 0.7787, 0.5328, 0.7938, 0.6339, 0.7842, 0.6783, 0.7536, 0.6567, 0.7633, 0.6127, 0.7408, 0.7057, 0.7214, 0.7611, 0.694, 0.7393, 0.7119, 0.6836, 0.892, 0.1666, 0.8492, 0.2355, 0.8277, 0.2179, 0.8791, 0.1537, 0.687, 0.8218, 0.6138, 0.8761, 0.6026, 0.8606, 0.6638, 0.8012, 0.8265, 0.3009, 0.8121, 0.3582, 0.7851, 0.3378, 0.8013, 0.2814, 0.8017, 0.4081, 0.7932, 0.4526, 0.7645, 0.4313, 0.7736, 0.3872, 0.7858, 0.4935, 0.7787, 0.5328, 0.7493, 0.511, 0.7567, 0.472, 0.7714, 0.5719, 0.7633, 0.6127, 0.7338, 0.5906, 0.7419, 0.55, 0.7536, 0.6567, 0.7408, 0.7057, 0.7119, 0.6836, 0.7242, 0.6346, 0.7214, 0.7611, 0.687, 0.8218, 0.6638, 0.8012, 0.694, 0.7393, 0.8492, 0.2355, 0.8265, 0.3009, 0.8013, 0.2814, 0.8277, 0.2179, 0.8121, 0.3582, 0.8017, 0.4081, 0.7736, 0.3872, 0.7851, 0.3378, 0.7932, 0.4526, 0.7858, 0.4935, 0.7567, 0.472, 0.7645, 0.4313, 0.7787, 0.5328, 0.7714, 0.5719, 0.7419, 0.55, 0.7493, 0.511, 0.7633, 0.6127, 0.7536, 0.6567, 0.7242, 0.6346, 0.7338, 0.5906, 0.7119, 0.6836, 0.694, 0.7393, 0.668, 0.7185, 0.6842, 0.6621, 0.8791, 0.1537, 0.8277, 0.2179, 0.8056, 0.1987, 0.8669, 0.1394, 0.6638, 0.8012, 0.6026, 0.8606, 0.5904, 0.8463, 0.6416, 0.782, 0.8013, 0.2814, 0.7851, 0.3378, 0.7574, 0.3163, 0.7753, 0.2606, 0.7736, 0.3872, 0.7645, 0.4313, 0.7356, 0.4093, 0.7451, 0.3654, 0.7567, 0.472, 0.7493, 0.511, 0.7201, 0.4889, 0.7275, 0.4499, 0.7419, 0.55, 0.7338, 0.5906, 0.7048, 0.5686, 0.7127, 0.5279, 0.7242, 0.6346, 0.7119, 0.6836, 0.6842, 0.6621, 0.6957, 0.6127, 0.694, 0.7393, 0.6638, 0.8012, 0.6416, 0.782, 0.668, 0.7185, 0.8277, 0.2179, 0.8013, 0.2814, 0.7753, 0.2606, 0.8056, 0.1987, 0.7851, 0.3378, 0.7736, 0.3872, 0.7451, 0.3654, 0.7574, 0.3163, 0.7645, 0.4313, 0.7567, 0.472, 0.7275, 0.4499, 0.7356, 0.4093, 0.7493, 0.511, 0.7419, 0.55, 0.7127, 0.5279, 0.7201, 0.4889, 0.7338, 0.5906, 0.7242, 0.6346, 0.6957, 0.6127, 0.7048, 0.5686, 0.6842, 0.6621, 0.668, 0.7185, 0.6428, 0.699, 0.6572, 0.6417, 0.8669, 0.1394, 0.8056, 0.1987, 0.7823, 0.1781, 0.8556, 0.1239, 0.6416, 0.782, 0.5904, 0.8463, 0.5774, 0.8333, 0.6202, 0.7644, 0.7753, 0.2606, 0.7574, 0.3163, 0.7286, 0.2942, 0.7479, 0.2388, 0.7451, 0.3654, 0.7356, 0.4093, 0.706, 0.3872, 0.7157, 0.3432, 0.7275, 0.4499, 0.7201, 0.4889, 0.6907, 0.4672, 0.698, 0.428, 0.7127, 0.5279, 0.7048, 0.5686, 0.6761, 0.5473, 0.6836, 0.5064, 0.6957, 0.6127, 0.6842, 0.6621, 0.6572, 0.6417, 0.6677, 0.5918, 0.668, 0.7185, 0.6416, 0.782, 0.6202, 0.7644, 0.6428, 0.699, 0.8056, 0.1987, 0.7753, 0.2606, 0.7479, 0.2388, 0.7823, 0.1781, 0.7574, 0.3163, 0.7451, 0.3654, 0.7157, 0.3432, 0.7286, 0.2942, 0.7356, 0.4093, 0.7275, 0.4499, 0.698, 0.428, 0.706, 0.3872, 0.7201, 0.4889, 0.7127, 0.5279, 0.6836, 0.5064, 0.6907, 0.4672, 0.7048, 0.5686, 0.6957, 0.6127, 0.6677, 0.5918, 0.6761, 0.5473, 0.6572, 0.6417, 0.6428, 0.699, 0.6182, 0.6815, 0.6306, 0.6231, 0.8556, 0.1239, 0.7823, 0.1781, 0.7573, 0.1565, 0.8458, 0.1073, 0.6202, 0.7644, 0.5774, 0.8333, 0.564, 0.8219, 0.5991, 0.7488, 0.7479, 0.2388, 0.7286, 0.2942, 0.6981, 0.2723, 0.7186, 0.2166, 0.7157, 0.3432, 0.706, 0.3872, 0.6755, 0.366, 0.6851, 0.3216, 0.698, 0.428, 0.6907, 0.4672, 0.6609, 0.4465, 0.6678, 0.407, 0.6836, 0.5064, 0.6761, 0.5473, 0.6475, 0.5275, 0.6543, 0.4861, 0.6677, 0.5918, 0.6572, 0.6417, 0.6306, 0.6231, 0.6399, 0.5725, 0.6428, 0.699, 0.6202, 0.7644, 0.5991, 0.7488, 0.6182, 0.6815, 0.7823, 0.1781, 0.7479, 0.2388, 0.7186, 0.2166, 0.7573, 0.1565, 0.7286, 0.2942, 0.7157, 0.3432, 0.6851, 0.3216, 0.6981, 0.2723, 0.706, 0.3872, 0.698, 0.428, 0.6678, 0.407, 0.6755, 0.366, 0.6907, 0.4672, 0.6836, 0.5064, 0.6543, 0.4861, 0.6609, 0.4465, 0.6761, 0.5473, 0.6677, 0.5918, 0.6399, 0.5725, 0.6475, 0.5275, 0.6306, 0.6231, 0.6182, 0.6815, 0.5938, 0.6662, 0.6042, 0.6067, 0.8458, 0.1073, 0.7573, 0.1565, 0.7293, 0.1344, 0.8381, 0.09, 0.5991, 0.7488, 0.564, 0.8219, 0.5501, 0.8122, 0.5782, 0.7353, 0.7186, 0.2166, 0.6981, 0.2723, 0.6656, 0.2514, 0.6864, 0.195, 0.6851, 0.3216, 0.6755, 0.366, 0.6439, 0.3463, 0.6529, 0.3014, 0.6678, 0.407, 0.6609, 0.4465, 0.6305, 0.4278, 0.6367, 0.3878, 0.6543, 0.4861, 0.6475, 0.5275, 0.6186, 0.5098, 0.6246, 0.4679, 0.6399, 0.5725, 0.6306, 0.6231, 0.6042, 0.6067, 0.6121, 0.5553, 0.6182, 0.6815, 0.5991, 0.7488, 0.5782, 0.7353, 0.5938, 0.6662, 0.7573, 0.1565, 0.7186, 0.2166, 0.6864, 0.195, 0.7293, 0.1344, 0.6981, 0.2723, 0.6851, 0.3216, 0.6529, 0.3014, 0.6656, 0.2514, 0.6755, 0.366, 0.6678, 0.407, 0.6367, 0.3878, 0.6439, 0.3463, 0.6609, 0.4465, 0.6543, 0.4861, 0.6246, 0.4679, 0.6305, 0.4278, 0.6475, 0.5275, 0.6399, 0.5725, 0.6121, 0.5553, 0.6186, 0.5098, 0.6042, 0.6067, 0.5938, 0.6662, 0.5696, 0.6536, 0.5778, 0.593, 0.8381, 0.09, 0.7293, 0.1344, 0.6963, 0.1125, 0.8342, 0.07216, 0.5782, 0.7353, 0.5501, 0.8122, 0.5359, 0.8043, 0.5574, 0.7243, 0.6864, 0.195, 0.6656, 0.2514, 0.6303, 0.2325, 0.6504, 0.1748, 0.6529, 0.3014, 0.6439, 0.3463, 0.6108, 0.329, 0.6187, 0.2834, 0.6367, 0.3878, 0.6305, 0.4278, 0.5993, 0.4116, 0.6046, 0.3711, 0.6246, 0.4679, 0.6186, 0.5098, 0.5895, 0.4947, 0.5944, 0.4522, 0.6121, 0.5553, 0.6042, 0.6067, 0.5778, 0.593, 0.5841, 0.5409, 0.5938, 0.6662, 0.5782, 0.7353, 0.5574, 0.7243, 0.5696, 0.6536, 0.7293, 0.1344, 0.6864, 0.195, 0.6504, 0.1748, 0.6963, 0.1125, 0.6656, 0.2514, 0.6529, 0.3014, 0.6187, 0.2834, 0.6303, 0.2325, 0.6439, 0.3463, 0.6367, 0.3878, 0.6046, 0.3711, 0.6108, 0.329, 0.6305, 0.4278, 0.6246, 0.4679, 0.5944, 0.4522, 0.5993, 0.4116, 0.6186, 0.5098, 0.6121, 0.5553, 0.5841, 0.5409, 0.5895, 0.4947, 0.5778, 0.593, 0.5696, 0.6536, 0.5453, 0.6438, 0.5513, 0.5824, 0.8342, 0.07216, 0.6963, 0.1125, 0.655, 0.09188, 0.8377, 0.05427, 0.5574, 0.7243, 0.5359, 0.8043, 0.5214, 0.7983, 0.5367, 0.7158, 0.6504, 0.1748, 0.6303, 0.2325, 0.592, 0.2167, 0.6093, 0.1573, 0.6187, 0.2834, 0.6108, 0.329, 0.5762, 0.315, 0.5825, 0.2687, 0.6046, 0.3711, 0.5993, 0.4116, 0.5673, 0.3988, 0.5714, 0.3578, 0.5944, 0.4522, 0.5895, 0.4947, 0.5599, 0.4828, 0.5636, 0.4399, 0.5841, 0.5409, 0.5778, 0.593, 0.5513, 0.5824, 0.5559, 0.5296, 0.5696, 0.6536, 0.5574, 0.7243, 0.5367, 0.7158, 0.5453, 0.6438, 0.6963, 0.1125, 0.6504, 0.1748, 0.6093, 0.1573, 0.655, 0.09188, 0.6303, 0.2325, 0.6187, 0.2834, 0.5825, 0.2687, 0.592, 0.2167, 0.6108, 0.329, 0.6046, 0.3711, 0.5714, 0.3578, 0.5762, 0.315, 0.5993, 0.4116, 0.5944, 0.4522, 0.5636, 0.4399, 0.5673, 0.3988, 0.5895, 0.4947, 0.5841, 0.5409, 0.5559, 0.5296, 0.5599, 0.4828, 0.5513, 0.5824, 0.5453, 0.6438, 0.5211, 0.6372, 0.5247, 0.5751, 0.8377, 0.05427, 0.655, 0.09188, 0.5999, 0.07454, 0.8585, 0.03732, 0.5367, 0.7158, 0.5214, 0.7983, 0.5068, 0.7942, 0.5159, 0.7101, 0.6093, 0.1573, 0.592, 0.2167, 0.5506, 0.2052, 0.5627, 0.1441, 0.5825, 0.2687, 0.5762, 0.315, 0.5402, 0.3052, 0.5443, 0.2582, 0.5714, 0.3578, 0.5673, 0.3988, 0.5346, 0.3899, 0.5371, 0.3484, 0.5636, 0.4399, 0.5599, 0.4828, 0.53, 0.4747, 0.5323, 0.4313, 0.5559, 0.5296, 0.5513, 0.5824, 0.5247, 0.5751, 0.5275, 0.5218, 0.5453, 0.6438, 0.5367, 0.7158, 0.5159, 0.7101, 0.5211, 0.6372, 0.655, 0.09188, 0.6093, 0.1573, 0.5627, 0.1441, 0.5999, 0.07454, 0.592, 0.2167, 0.5825, 0.2687, 0.5443, 0.2582, 0.5506, 0.2052, 0.5762, 0.315, 0.5714, 0.3578, 0.5371, 0.3484, 0.5402, 0.3052, 0.5673, 0.3988, 0.5636, 0.4399, 0.5323, 0.4313, 0.5346, 0.3899, 0.5599, 0.4828, 0.5559, 0.5296, 0.5275, 0.5218, 0.53, 0.4747, 0.5247, 0.5751, 0.5211, 0.6372, 0.4968, 0.6338, 0.498, 0.5715, 0.8585, 0.03732, 0.5999, 0.07454, 0.5265, 0.06397, 0.9255, 0.02457, 0.5159, 0.7101, 0.5068, 0.7942, 0.4921, 0.7921, 0.4951, 0.7072, 0.5627, 0.1441, 0.5506, 0.2052, 0.5069, 0.1992, 0.5113, 0.1369, 0.5443, 0.2582, 0.5402, 0.3052, 0.5033, 0.3001, 0.5047, 0.2527, 0.5371, 0.3484, 0.5346, 0.3899, 0.5014, 0.3853, 0.5022, 0.3436, 0.5323, 0.4313, 0.53, 0.4747, 0.4998, 0.4705, 0.5006, 0.427, 0.5275, 0.5218, 0.5247, 0.5751, 0.498, 0.5715, 0.499, 0.5179, 0.5211, 0.6372, 0.5159, 0.7101, 0.4951, 0.7072, 0.4968, 0.6338, 0.5999, 0.07454, 0.5627, 0.1441, 0.5113, 0.1369, 0.5265, 0.06397, 0.5506, 0.2052, 0.5443, 0.2582, 0.5047, 0.2527, 0.5069, 0.1992, 0.5402, 0.3052, 0.5371, 0.3484, 0.5022, 0.3436, 0.5033, 0.3001, 0.5346, 0.3899, 0.5323, 0.4313, 0.5006, 0.427, 0.5014, 0.3853, 0.53, 0.4747, 0.5275, 0.5218, 0.499, 0.5179, 0.4998, 0.4705, 0.498, 0.5715, 0.4968, 0.6338, 0.4725, 0.6338, 0.4713, 0.5715, 0.9255, 0.02457, 0.5265, 0.06397, 0.4427, 0.06399, 1.044, 0.02461, 0.4951, 0.7072, 0.4921, 0.7921, 0.4773, 0.7921, 0.4743, 0.7072, 0.5113, 0.1369, 0.5069, 0.1992, 0.4624, 0.1992, 0.4579, 0.137, 0.5047, 0.2527, 0.5033, 0.3001, 0.466, 0.3001, 0.4646, 0.2527, 0.5022, 0.3436, 0.5014, 0.3853, 0.468, 0.3853, 0.4671, 0.3436, 0.5006, 0.427, 0.4998, 0.4705, 0.4695, 0.4705, 0.4688, 0.427, 0.499, 0.5179, 0.498, 0.5715, 0.4713, 0.5715, 0.4704, 0.5179, 0.4968, 0.6338, 0.4951, 0.7072, 0.4743, 0.7072, 0.4725, 0.6338, 0.5265, 0.06397, 0.5113, 0.1369, 0.4579, 0.137, 0.4427, 0.06399, 0.5069, 0.1992, 0.5047, 0.2527, 0.4646, 0.2527, 0.4624, 0.1992, 0.5033, 0.3001, 0.5022, 0.3436, 0.4671, 0.3436, 0.466, 0.3001, 0.5014, 0.3853, 0.5006, 0.427, 0.4688, 0.427, 0.468, 0.3853, 0.4998, 0.4705, 0.499, 0.5179, 0.4704, 0.5179, 0.4695, 0.4705, 0.4713, 0.5715, 0.4725, 0.6338, 0.4483, 0.6372, 0.4446, 0.5752, 0.04445, 0.02461, 0.4427, 0.06399, 0.3693, 0.0746, 0.1111, 0.03739, 0.4743, 0.7072, 0.4773, 0.7921, 0.4626, 0.7942, 0.4535, 0.7101, 0.4579, 0.137, 0.4624, 0.1992, 0.4187, 0.2053, 0.4065, 0.1441, 0.4646, 0.2527, 0.466, 0.3001, 0.4291, 0.3052, 0.425, 0.2582, 0.4671, 0.3436, 0.468, 0.3853, 0.4347, 0.3899, 0.4322, 0.3484, 0.4688, 0.427, 0.4695, 0.4705, 0.4394, 0.4747, 0.4371, 0.4314, 0.4704, 0.5179, 0.4713, 0.5715, 0.4446, 0.5752, 0.4418, 0.5219, 0.4725, 0.6338, 0.4743, 0.7072, 0.4535, 0.7101, 0.4483, 0.6372, 0.4427, 0.06399, 0.4579, 0.137, 0.4065, 0.1441, 0.3693, 0.0746, 0.4624, 0.1992, 0.4646, 0.2527, 0.425, 0.2582, 0.4187, 0.2053, 0.466, 0.3001, 0.4671, 0.3436, 0.4322, 0.3484, 0.4291, 0.3052, 0.468, 0.3853, 0.4688, 0.427, 0.4371, 0.4314, 0.4347, 0.3899, 0.4695, 0.4705, 0.4704, 0.5179, 0.4418, 0.5219, 0.4394, 0.4747, 0.4446, 0.5752, 0.4483, 0.6372, 0.424, 0.6438, 0.418, 0.5824, 0.1111, 0.03739, 0.3693, 0.0746, 0.3143, 0.09196, 0.1318, 0.05435, 0.4535, 0.7101, 0.4626, 0.7942, 0.448, 0.7983, 0.4327, 0.7159, 0.4065, 0.1441, 0.4187, 0.2053, 0.3773, 0.2167, 0.36, 0.1573, 0.425, 0.2582, 0.4291, 0.3052, 0.3931, 0.3151, 0.3868, 0.2687, 0.4322, 0.3484, 0.4347, 0.3899, 0.402, 0.3989, 0.398, 0.3578, 0.4371, 0.4314, 0.4394, 0.4747, 0.4094, 0.4829, 0.4057, 0.4399, 0.4418, 0.5219, 0.4446, 0.5752, 0.418, 0.5824, 0.4134, 0.5296, 0.4483, 0.6372, 0.4535, 0.7101, 0.4327, 0.7159, 0.424, 0.6438, 0.3693, 0.0746, 0.4065, 0.1441, 0.36, 0.1573, 0.3143, 0.09196, 0.4187, 0.2053, 0.425, 0.2582, 0.3868, 0.2687, 0.3773, 0.2167, 0.4291, 0.3052, 0.4322, 0.3484, 0.398, 0.3578, 0.3931, 0.3151, 0.4347, 0.3899, 0.4371, 0.4314, 0.4057, 0.4399, 0.402, 0.3989, 0.4394, 0.4747, 0.4418, 0.5219, 0.4134, 0.5296, 0.4094, 0.4829, 0.418, 0.5824, 0.424, 0.6438, 0.3998, 0.6536, 0.3916, 0.5931, 0.1318, 0.05435, 0.3143, 0.09196, 0.273, 0.1126, 0.1353, 0.07224, 0.4327, 0.7159, 0.448, 0.7983, 0.4335, 0.8043, 0.4119, 0.7243, 0.36, 0.1573, 0.3773, 0.2167, 0.339, 0.2325, 0.3189, 0.1748, 0.3868, 0.2687, 0.3931, 0.3151, 0.3585, 0.3291, 0.3506, 0.2835, 0.398, 0.3578, 0.402, 0.3989, 0.37, 0.4117, 0.3647, 0.3712, 0.4057, 0.4399, 0.4094, 0.4829, 0.3799, 0.4947, 0.3749, 0.4523, 0.4134, 0.5296, 0.418, 0.5824, 0.3916, 0.5931, 0.3852, 0.5409, 0.424, 0.6438, 0.4327, 0.7159, 0.4119, 0.7243, 0.3998, 0.6536, 0.3143, 0.09196, 0.36, 0.1573, 0.3189, 0.1748, 0.273, 0.1126, 0.3773, 0.2167, 0.3868, 0.2687, 0.3506, 0.2835, 0.339, 0.2325, 0.3931, 0.3151, 0.398, 0.3578, 0.3647, 0.3712, 0.3585, 0.3291, 0.402, 0.3989, 0.4057, 0.4399, 0.3749, 0.4523, 0.37, 0.4117, 0.4094, 0.4829, 0.4134, 0.5296, 0.3852, 0.5409, 0.3799, 0.4947, 0.3916, 0.5931, 0.3998, 0.6536, 0.3755, 0.6663, 0.3651, 0.6068, 0.1353, 0.07224, 0.273, 0.1126, 0.2401, 0.1345, 0.1313, 0.09007, 0.4119, 0.7243, 0.4335, 0.8043, 0.4193, 0.8123, 0.3911, 0.7354, 0.3189, 0.1748, 0.339, 0.2325, 0.3038, 0.2515, 0.2829, 0.1951, 0.3506, 0.2835, 0.3585, 0.3291, 0.3255, 0.3463, 0.3164, 0.3015, 0.3647, 0.3712, 0.37, 0.4117, 0.3388, 0.4279, 0.3326, 0.3879, 0.3749, 0.4523, 0.3799, 0.4947, 0.3507, 0.5098, 0.3447, 0.4679, 0.3852, 0.5409, 0.3916, 0.5931, 0.3651, 0.6068, 0.3573, 0.5554, 0.3998, 0.6536, 0.4119, 0.7243, 0.3911, 0.7354, 0.3755, 0.6663, 0.273, 0.1126, 0.3189, 0.1748, 0.2829, 0.1951, 0.2401, 0.1345, 0.339, 0.2325, 0.3506, 0.2835, 0.3164, 0.3015, 0.3038, 0.2515, 0.3585, 0.3291, 0.3647, 0.3712, 0.3326, 0.3879, 0.3255, 0.3463, 0.37, 0.4117, 0.3749, 0.4523, 0.3447, 0.4679, 0.3388, 0.4279, 0.3799, 0.4947, 0.3852, 0.5409, 0.3573, 0.5554, 0.3507, 0.5098, 0.3651, 0.6068, 0.3755, 0.6663, 0.3512, 0.6816, 0.3387, 0.6232, 0.1313, 0.09007, 0.2401, 0.1345, 0.2121, 0.1566, 0.1236, 0.1074, 0.3911, 0.7354, 0.4193, 0.8123, 0.4054, 0.822, 0.3703, 0.7488, 0.2829, 0.1951, 0.3038, 0.2515, 0.2712, 0.2724, 0.2507, 0.2167, 0.3164, 0.3015, 0.3255, 0.3463, 0.2938, 0.3661, 0.2842, 0.3217, 0.3326, 0.3879, 0.3388, 0.4279, 0.3084, 0.4466, 0.3015, 0.4071, 0.3447, 0.4679, 0.3507, 0.5098, 0.3219, 0.5276, 0.315, 0.4862, 0.3573, 0.5554, 0.3651, 0.6068, 0.3387, 0.6232, 0.3295, 0.5726, 0.3755, 0.6663, 0.3911, 0.7354, 0.3703, 0.7488, 0.3512, 0.6816, 0.2401, 0.1345, 0.2829, 0.1951, 0.2507, 0.2167, 0.2121, 0.1566, 0.3038, 0.2515, 0.3164, 0.3015, 0.2842, 0.3217, 0.2712, 0.2724, 0.3255, 0.3463, 0.3326, 0.3879, 0.3015, 0.4071, 0.2938, 0.3661, 0.3388, 0.4279, 0.3447, 0.4679, 0.315, 0.4862, 0.3084, 0.4466, 0.3507, 0.5098, 0.3573, 0.5554, 0.3295, 0.5726, 0.3219, 0.5276, 0.3387, 0.6232, 0.3512, 0.6816, 0.3265, 0.6991, 0.3121, 0.6418, 0.1236, 0.1074, 0.2121, 0.1566, 0.187, 0.1782, 0.1138, 0.1239, 0.3703, 0.7488, 0.4054, 0.822, 0.392, 0.8334, 0.3492, 0.7645, 0.2507, 0.2167, 0.2712, 0.2724, 0.2408, 0.2943, 0.2214, 0.2389, 0.2842, 0.3217, 0.2938, 0.3661, 0.2633, 0.3873, 0.2536, 0.3433, 0.3015, 0.4071, 0.3084, 0.4466, 0.2787, 0.4672, 0.2714, 0.4281, 0.315, 0.4862, 0.3219, 0.5276, 0.2932, 0.5474, 0.2858, 0.5065, 0.3295, 0.5726, 0.3387, 0.6232, 0.3121, 0.6418, 0.3017, 0.5919, 0.3512, 0.6816, 0.3703, 0.7488, 0.3492, 0.7645, 0.3265, 0.6991, 0.2121, 0.1566, 0.2507, 0.2167, 0.2214, 0.2389, 0.187, 0.1782, 0.2712, 0.2724, 0.2842, 0.3217, 0.2536, 0.3433, 0.2408, 0.2943, 0.2938, 0.3661, 0.3015, 0.4071, 0.2714, 0.4281, 0.2633, 0.3873, 0.3084, 0.4466, 0.315, 0.4862, 0.2858, 0.5065, 0.2787, 0.4672, 0.3219, 0.5276, 0.3295, 0.5726, 0.3017, 0.5919, 0.2932, 0.5474, 0.3121, 0.6418, 0.3265, 0.6991, 0.3013, 0.7186, 0.2851, 0.6622, 0.1138, 0.1239, 0.187, 0.1782, 0.1638, 0.1988, 0.1026, 0.1394, 0.3492, 0.7645, 0.392, 0.8334, 0.3791, 0.8463, 0.3277, 0.7821, 0.2214, 0.2389, 0.2408, 0.2943, 0.2119, 0.3164, 0.194, 0.2607, 0.2536, 0.3433, 0.2633, 0.3873, 0.2338, 0.4094, 0.2243, 0.3654, 0.2714, 0.4281, 0.2787, 0.4672, 0.2493, 0.489, 0.2419, 0.45, 0.2858, 0.5065, 0.2932, 0.5474, 0.2645, 0.5687, 0.2567, 0.528, 0.3017, 0.5919, 0.3121, 0.6418, 0.2851, 0.6622, 0.2736, 0.6128, 0.3265, 0.6991, 0.3492, 0.7645, 0.3277, 0.7821, 0.3013, 0.7186, 0.187, 0.1782, 0.2214, 0.2389, 0.194, 0.2607, 0.1638, 0.1988, 0.2408, 0.2943, 0.2536, 0.3433, 0.2243, 0.3654, 0.2119, 0.3164, 0.2633, 0.3873, 0.2714, 0.4281, 0.2419, 0.45, 0.2338, 0.4094, 0.2787, 0.4672, 0.2858, 0.5065, 0.2567, 0.528, 0.2493, 0.489, 0.2932, 0.5474, 0.3017, 0.5919, 0.2736, 0.6128, 0.2645, 0.5687, 0.2851, 0.6622, 0.3013, 0.7186, 0.2753, 0.7394, 0.2574, 0.6837, 0.1026, 0.1394, 0.1638, 0.1988, 0.1416, 0.218, 0.09036, 0.1537, 0.3277, 0.7821, 0.3791, 0.8463, 0.3669, 0.8606, 0.3056, 0.8013, 0.194, 0.2607, 0.2119, 0.3164, 0.1842, 0.3379, 0.168, 0.2815, 0.2243, 0.3654, 0.2338, 0.4094, 0.2048, 0.4314, 0.1957, 0.3873, 0.2419, 0.45, 0.2493, 0.489, 0.2201, 0.5111, 0.2127, 0.4721, 0.2567, 0.528, 0.2645, 0.5687, 0.2356, 0.5907, 0.2275, 0.5501, 0.2736, 0.6128, 0.2851, 0.6622, 0.2574, 0.6837, 0.2451, 0.6346, 0.3013, 0.7186, 0.3277, 0.7821, 0.3056, 0.8013, 0.2753, 0.7394, 0.1638, 0.1988, 0.194, 0.2607, 0.168, 0.2815, 0.1416, 0.218, 0.2119, 0.3164, 0.2243, 0.3654, 0.1957, 0.3873, 0.1842, 0.3379, 0.2338, 0.4094, 0.2419, 0.45, 0.2127, 0.4721, 0.2048, 0.4314, 0.2493, 0.489, 0.2567, 0.528, 0.2275, 0.5501, 0.2201, 0.5111, 0.2645, 0.5687, 0.2736, 0.6128, 0.2451, 0.6346, 0.2356, 0.5907, 0.2574, 0.6837, 0.2753, 0.7394, 0.2479, 0.7612, 0.2286, 0.7058, 0.09036, 0.1537, 0.1416, 0.218, 0.1202, 0.2356, 0.07745, 0.1667, 0.3056, 0.8013, 0.3669, 0.8606, 0.3556, 0.8761, 0.2823, 0.8219, 0.168, 0.2815, 0.1842, 0.3379, 0.1572, 0.3583, 0.1428, 0.301, 0.1957, 0.3873, 0.2048, 0.4314, 0.1761, 0.4527, 0.1677, 0.4082, 0.2127, 0.4721, 0.2201, 0.5111, 0.1907, 0.5328, 0.1836, 0.4936, 0.2275, 0.5501, 0.2356, 0.5907, 0.206, 0.6128, 0.198, 0.572, 0.2451, 0.6346, 0.2574, 0.6837, 0.2286, 0.7058, 0.2157, 0.6568, 0.2753, 0.7394, 0.3056, 0.8013, 0.2823, 0.8219, 0.2479, 0.7612, 0.1416, 0.218, 0.168, 0.2815, 0.1428, 0.301, 0.1202, 0.2356, 0.1842, 0.3379, 0.1957, 0.3873, 0.1677, 0.4082, 0.1572, 0.3583, 0.2048, 0.4314, 0.2127, 0.4721, 0.1836, 0.4936, 0.1761, 0.4527, 0.2201, 0.5111, 0.2275, 0.5501, 0.198, 0.572, 0.1907, 0.5328, 0.2356, 0.5907, 0.2451, 0.6346, 0.2157, 0.6568, 0.206, 0.6128, 0.2286, 0.7058, 0.2479, 0.7612, 0.2186, 0.7834, 0.1981, 0.7277, 0.07745, 0.1667, 0.1202, 0.2356, 0.09911, 0.2512, 0.06399, 0.1781, 0.2823, 0.8219, 0.3556, 0.8761, 0.3458, 0.8927, 0.2573, 0.8435, 0.1428, 0.301, 0.1572, 0.3583, 0.1306, 0.3769, 0.1182, 0.3185, 0.1677, 0.4082, 0.1761, 0.4527, 0.1475, 0.4725, 0.1399, 0.4275, 0.1836, 0.4936, 0.1907, 0.5328, 0.1609, 0.5535, 0.1543, 0.5139, 0.198, 0.572, 0.206, 0.6128, 0.1755, 0.634, 0.1678, 0.593, 0.2157, 0.6568, 0.2286, 0.7058, 0.1981, 0.7277, 0.1851, 0.6784, 0.2479, 0.7612, 0.2823, 0.8219, 0.2573, 0.8435, 0.2186, 0.7834, 0.1202, 0.2356, 0.1428, 0.301, 0.1182, 0.3185, 0.09911, 0.2512, 0.1572, 0.3583, 0.1677, 0.4082, 0.1399, 0.4275, 0.1306, 0.3769, 0.1761, 0.4527, 0.1836, 0.4936, 0.1543, 0.5139, 0.1475, 0.4725, 0.1907, 0.5328, 0.198, 0.572, 0.1678, 0.593, 0.1609, 0.5535, 0.206, 0.6128, 0.2157, 0.6568, 0.1851, 0.6784, 0.1755, 0.634, 0.1981, 0.7277, 0.2186, 0.7834, 0.1864, 0.805, 0.1656, 0.7486, 0.06399, 0.1781, 0.09911, 0.2512, 0.07823, 0.2647, 0.05011, 0.1878, 0.2573, 0.8435, 0.3458, 0.8927, 0.3381, 0.91, 0.2293, 0.8656, 0.1182, 0.3185, 0.1306, 0.3769, 0.1042, 0.3933, 0.09383, 0.3338, 0.1399, 0.4275, 0.1475, 0.4725, 0.1186, 0.4902, 0.1121, 0.4447, 0.1543, 0.5139, 0.1609, 0.5535, 0.1305, 0.5722, 0.1246, 0.5321, 0.1678, 0.593, 0.1755, 0.634, 0.1439, 0.6537, 0.1367, 0.6122, 0.1851, 0.6784, 0.1981, 0.7277, 0.1656, 0.7486, 0.1529, 0.6986, 0.2186, 0.7834, 0.2573, 0.8435, 0.2293, 0.8656, 0.1864, 0.805, 0.09911, 0.2512, 0.1182, 0.3185, 0.09383, 0.3338, 0.07823, 0.2647, 0.1306, 0.3769, 0.1399, 0.4275, 0.1121, 0.4447, 0.1042, 0.3933, 0.1475, 0.4725, 0.1543, 0.5139, 0.1246, 0.5321, 0.1186, 0.4902, 0.1609, 0.5535, 0.1678, 0.593, 0.1367, 0.6122, 0.1305, 0.5722, 0.1755, 0.634, 0.1851, 0.6784, 0.1529, 0.6986, 0.1439, 0.6537, 0.1656, 0.7486, 0.1864, 0.805, 0.1504, 0.8252, 0.1303, 0.7675, 0.05011, 0.1878, 0.07823, 0.2647, 0.05744, 0.2757, 0.0359, 0.1957, 0.2293, 0.8656, 0.3381, 0.91, 0.3342, 0.9278, 0.1963, 0.8875, 0.09383, 0.3338, 0.1042, 0.3933, 0.07779, 0.407, 0.06958, 0.3464, 0.1121, 0.4447, 0.1186, 0.4902, 0.08946, 0.5053, 0.0841, 0.4591, 0.1246, 0.5321, 0.1305, 0.5722, 0.09931, 0.5884, 0.09439, 0.5478, 0.1367, 0.6122, 0.1439, 0.6537, 0.1108, 0.671, 0.1046, 0.6289, 0.1529, 0.6986, 0.1656, 0.7486, 0.1303, 0.7675, 0.1187, 0.7166, 0.1864, 0.805, 0.2293, 0.8656, 0.1963, 0.8875, 0.1504, 0.8252, 0.07823, 0.2647, 0.09383, 0.3338, 0.06958, 0.3464, 0.05744, 0.2757, 0.1042, 0.3933, 0.1121, 0.4447, 0.0841, 0.4591, 0.07779, 0.407, 0.1186, 0.4902, 0.1246, 0.5321, 0.09439, 0.5478, 0.08946, 0.5053, 0.1305, 0.5722, 0.1367, 0.6122, 0.1046, 0.6289, 0.09931, 0.5884, 0.1439, 0.6537, 0.1529, 0.6986, 0.1187, 0.7166, 0.1108, 0.671, 0.1303, 0.7675, 0.1504, 0.8252, 0.1093, 0.8427, 0.09195, 0.7833, 0.0359, 0.1957, 0.05744, 0.2757, 0.03667, 0.2842, 0.02145, 0.2017, 0.1963, 0.8875, 0.3342, 0.9278, 0.3377, 0.9457, 0.155, 0.9081, 0.06958, 0.3464, 0.07779, 0.407, 0.0513, 0.4176, 0.04535, 0.3562, 0.0841, 0.4591, 0.08946, 0.5053, 0.05989, 0.5172, 0.05593, 0.4704, 0.09439, 0.5478, 0.09931, 0.5884, 0.06731, 0.6012, 0.06359, 0.5601, 0.1046, 0.6289, 0.1108, 0.671, 0.07617, 0.685, 0.07136, 0.6422, 0.1187, 0.7166, 0.1303, 0.7675, 0.09195, 0.7833, 0.08248, 0.7313, 0.1504, 0.8252, 0.1963, 0.8875, 0.155, 0.9081, 0.1093, 0.8427, 0.05744, 0.2757, 0.06958, 0.3464, 0.04535, 0.3562, 0.03667, 0.2842, 0.07779, 0.407, 0.0841, 0.4591, 0.05593, 0.4704, 0.0513, 0.4176, 0.08946, 0.5053, 0.09439, 0.5478, 0.06359, 0.5601, 0.05989, 0.5172, 0.09931, 0.5884, 0.1046, 0.6289, 0.07136, 0.6422, 0.06731, 0.6012, 0.1108, 0.671, 0.1187, 0.7166, 0.08248, 0.7313, 0.07617, 0.685, 0.09195, 0.7833, 0.1093, 0.8427, 0.06271, 0.8559, 0.05058, 0.7948, 0.02145, 0.2017, 0.03667, 0.2842, 0.01589, 0.2899, 0.006818, 0.2058, 0.155, 0.9081, 0.3377, 0.9457, 0.3585, 0.9627, 0.09991, 0.9255, 0.04535, 0.3562, 0.0513, 0.4176, 0.02471, 0.4249, 0.0211, 0.3628, 0.05593, 0.4704, 0.05989, 0.5172, 0.02997, 0.5253, 0.02753, 0.4782, 0.06359, 0.5601, 0.06731, 0.6012, 0.03458, 0.6101, 0.03226, 0.5687, 0.07136, 0.6422, 0.07617, 0.685, 0.04021, 0.6948, 0.03714, 0.6516, 0.08248, 0.7313, 0.09195, 0.7833, 0.05058, 0.7948, 0.04429, 0.7418, 0.1093, 0.8427, 0.155, 0.9081, 0.09991, 0.9255, 0.06271, 0.8559, 0.03667, 0.2842, 0.04535, 0.3562, 0.0211, 0.3628, 0.01589, 0.2899, 0.0513, 0.4176, 0.05593, 0.4704, 0.02753, 0.4782, 0.02471, 0.4249, 0.05989, 0.5172, 0.06359, 0.5601, 0.03226, 0.5687, 0.02997, 0.5253, 0.06731, 0.6012, 0.07136, 0.6422, 0.03714, 0.6516, 0.03458, 0.6101, 0.07617, 0.685, 0.08248, 0.7313, 0.04429, 0.7418, 0.04021, 0.6948, 0.03226, 0.5687, 0.03458, 0.6101, 0.001361, 0.6147, 0.0005719, 0.573, 0.03714, 0.6516, 0.04021, 0.6948, 0.003285, 0.6999, 0.002233, 0.6564, 0.04429, 0.7418, 0.05058, 0.7948, 0.006909, 0.8008, 0.004701, 0.7473, 0.9847, 0.1153, 1.007, 0.2058, 0.9921, 0.2079, 0.06271, 0.8559, 0.09991, 0.9255, 0.02645, 0.936, 0.0113, 0.8631, 1.016, 0.2899, 1.021, 0.3628, 0.9968, 0.3662, 0.9951, 0.2928, 0.3585, 0.9627, 0.4847, 0.8847, 0.4255, 0.9754, 1.025, 0.4249, 1.028, 0.4782, 0.999, 0.4821, 0.998, 0.4285, 1.03, 0.5253, 1.032, 0.5687, 1.001, 0.573, 0.9998, 0.5295, 0.03458, 0.6101, 0.03714, 0.6516, 0.002233, 0.6564, 0.001361, 0.6147, 0.04021, 0.6948, 0.04429, 0.7418, 0.004701, 0.7473, 0.003285, 0.6999, 0.05058, 0.7948, 0.06271, 0.8559, 0.0113, 0.8631, 0.006909, 0.8008, 1.007, 0.2058, 1.016, 0.2899, 0.9951, 0.2928, 0.9921, 0.2079, 0.09991, 0.9255, 0.3585, 0.9627, 0.4255, 0.9754, 0.02645, 0.936, 1.021, 0.3628, 1.025, 0.4249, 0.998, 0.4285, 0.9968, 0.3662, 1.028, 0.4782, 1.03, 0.5253, 0.9998, 0.5295, 0.999, 0.4821, 0.9847, 0.1153, 0.9921, 0.2079, 0.9773, 0.2079, 0.4255, 0.9754, 0.4847, 0.8847, 0.5444, 0.9754, 0.9847, 0.1153, 0.9773, 0.2079, 0.9626, 0.2058, 0.5444, 0.9754, 0.4847, 0.8847, 0.6111, 0.9626, 0.9847, 0.1153, 0.9626, 0.2058, 0.948, 0.2017, 0.6111, 0.9626, 0.4847, 0.8847, 0.6318, 0.9456, 0.9847, 0.1153, 0.948, 0.2017, 0.9335, 0.1957, 0.6318, 0.9456, 0.4847, 0.8847, 0.6353, 0.9278, 0.9847, 0.1153, 0.9335, 0.1957, 0.9193, 0.1877, 0.6353, 0.9278, 0.4847, 0.8847, 0.6313, 0.9099, 0.9847, 0.1153, 0.9193, 0.1877, 0.9054, 0.178, 0.6313, 0.9099, 0.4847, 0.8847, 0.6236, 0.8926, 0.9847, 0.1153, 0.9054, 0.178, 0.892, 0.1666, 0.6236, 0.8926, 0.4847, 0.8847, 0.6138, 0.8761, 0.9847, 0.1153, 0.892, 0.1666, 0.8791, 0.1537, 0.6138, 0.8761, 0.4847, 0.8847, 0.6026, 0.8606, 0.9847, 0.1153, 0.8791, 0.1537, 0.8669, 0.1394, 0.6026, 0.8606, 0.4847, 0.8847, 0.5904, 0.8463, 0.9847, 0.1153, 0.8669, 0.1394, 0.8556, 0.1239, 0.5904, 0.8463, 0.4847, 0.8847, 0.5774, 0.8333, 0.9847, 0.1153, 0.8556, 0.1239, 0.8458, 0.1073, 0.5774, 0.8333, 0.4847, 0.8847, 0.564, 0.8219, 0.9847, 0.1153, 0.8458, 0.1073, 0.8381, 0.09, 0.564, 0.8219, 0.4847, 0.8847, 0.5501, 0.8122, 0.9847, 0.1153, 0.8381, 0.09, 0.8342, 0.07216, 0.5501, 0.8122, 0.4847, 0.8847, 0.5359, 0.8043, 0.9847, 0.1153, 0.8342, 0.07216, 0.8377, 0.05427, 0.5359, 0.8043, 0.4847, 0.8847, 0.5214, 0.7983, 0.9847, 0.1153, 0.8377, 0.05427, 0.8585, 0.03732, 0.5214, 0.7983, 0.4847, 0.8847, 0.5068, 0.7942, 0.9847, 0.1153, 0.8585, 0.03732, 0.9255, 0.02457, 0.5068, 0.7942, 0.4847, 0.8847, 0.4921, 0.7921, 0.9847, 0.1153, 0.9255, 0.02457, 1.044, 0.02461, 0.4921, 0.7921, 0.4847, 0.8847, 0.4773, 0.7921, 0.9847, 0.1153, 1.044, 0.02461, 1.111, 0.03739, 0.4773, 0.7921, 0.4847, 0.8847, 0.4626, 0.7942, 0.9847, 0.1153, 1.111, 0.03739, 1.132, 0.05435, 0.4626, 0.7942, 0.4847, 0.8847, 0.448, 0.7983, 0.9847, 0.1153, 1.132, 0.05435, 1.135, 0.07224, 0.448, 0.7983, 0.4847, 0.8847, 0.4335, 0.8043, 0.9847, 0.1153, 1.135, 0.07224, 1.131, 0.09007, 0.4335, 0.8043, 0.4847, 0.8847, 0.4193, 0.8123, 0.9847, 0.1153, 1.131, 0.09007, 1.124, 0.1074, 0.4193, 0.8123, 0.4847, 0.8847, 0.4054, 0.822, 0.9847, 0.1153, 1.124, 0.1074, 1.114, 0.1239, 0.4054, 0.822, 0.4847, 0.8847, 0.392, 0.8334, 0.9847, 0.1153, 1.114, 0.1239, 1.103, 0.1394, 0.392, 0.8334, 0.4847, 0.8847, 0.3791, 0.8463, 0.9847, 0.1153, 1.103, 0.1394, 1.09, 0.1537, 0.3791, 0.8463, 0.4847, 0.8847, 0.3669, 0.8606, 0.9847, 0.1153, 1.09, 0.1537, 1.077, 0.1667, 0.3669, 0.8606, 0.4847, 0.8847, 0.3556, 0.8761, 0.9847, 0.1153, 1.077, 0.1667, 1.064, 0.1781, 0.3556, 0.8761, 0.4847, 0.8847, 0.3458, 0.8927, 0.9847, 0.1153, 1.064, 0.1781, 1.05, 0.1878, 0.3458, 0.8927, 0.4847, 0.8847, 0.3381, 0.91, 0.9847, 0.1153, 1.05, 0.1878, 1.036, 0.1957, 0.3381, 0.91, 0.4847, 0.8847, 0.3342, 0.9278, 0.9847, 0.1153, 1.036, 0.1957, 1.021, 0.2017, 0.3342, 0.9278, 0.4847, 0.8847, 0.3377, 0.9457, 0.9847, 0.1153, 1.021, 0.2017, 1.007, 0.2058, 0.3377, 0.9457, 0.4847, 0.8847, 0.3585, 0.9627])
me_sphere.materials.append(mat_material)
me_sphere.use_remesh_preserve_volume = False
me_sphere.use_remesh_preserve_attributes = False
me_sphere.use_mirror_vertex_groups = False
me_sphere.update()

# ---- objects
ob_sphere = bpy.data.objects.new('Sphere', me_sphere)

# ---- transforms, parenting, visibility, modifiers, constraints
ob_sphere.location = (0.0, 0.0, 0.0)
ob_sphere.lineart.crease_threshold = 0.0

# ---- collection membership
col_collection_1.objects.link(ob_sphere)

# ---- scene / render settings (as saved in the file)
scene.frame_start = 1; scene.frame_end = 250; scene.frame_set(182)
scene.render.engine = 'BLENDER_EEVEE_NEXT'
scene.render.image_settings.color_mode = 'RGB'
scene.render.image_settings.compression = 90
scene.render.resolution_x = 1280
scene.render.resolution_y = 720
scene.render.dither_intensity = 0.0
scene.render.film_transparent = True
scene.render.bake_margin = 2
scene.render.bake_bias = 0.0
scene.cycles.use_denoising = False
scene.cycles.samples = 1000
scene.cycles.sampling_pattern = 'TABULATED_SOBOL'
scene.cycles.light_sampling_threshold = 0.0
scene.cycles.use_adaptive_sampling = False
scene.cycles.use_light_tree = False
scene.cycles.blur_glossy = 0.0
scene.cycles.max_bounces = 128
scene.cycles.diffuse_bounces = 128
scene.cycles.glossy_bounces = 128
scene.cycles.transmission_bounces = 128
scene.cycles.volume_bounces = 1
scene.cycles.transparent_max_bounces = 128
scene.cycles.film_exposure = 7.0
scene.cycles.pixel_filter_type = 'GAUSSIAN'
scene.cycles.sample_clamp_indirect = 0.0
scene.cycles.debug_bvh_type = 'STATIC_BVH'
scene.view_settings.view_transform = 'Standard'
bpy.context.view_layer.update()

# ---- added for rendering (the .blend has no active camera and no usable light): camera, sun
cam_auto = bpy.data.cameras.new('AutoCamera')
cam_auto.lens = 50.0
cam_auto.sensor_width = 36.0
cam_auto.clip_end = 1000.0
ob_auto_camera = bpy.data.objects.new('AutoCamera', cam_auto)
scene.collection.objects.link(ob_auto_camera)
ob_auto_camera.location = (3.15913, -3.79541, 2.55252)
ob_auto_camera.rotation_euler = (1.09748, -7.21219e-08, 0.694738)
scene.camera = ob_auto_camera
light_auto_sun = bpy.data.lights.new('AutoSun', 'SUN')
light_auto_sun.energy = 3.0
light_auto_sun.angle = 0.0523599
ob_auto_sun = bpy.data.objects.new('AutoSun', light_auto_sun)
scene.collection.objects.link(ob_auto_sun)
ob_auto_sun.rotation_euler = (0.872665, 0.174533, 0.523599)
bpy.context.view_layer.update()
